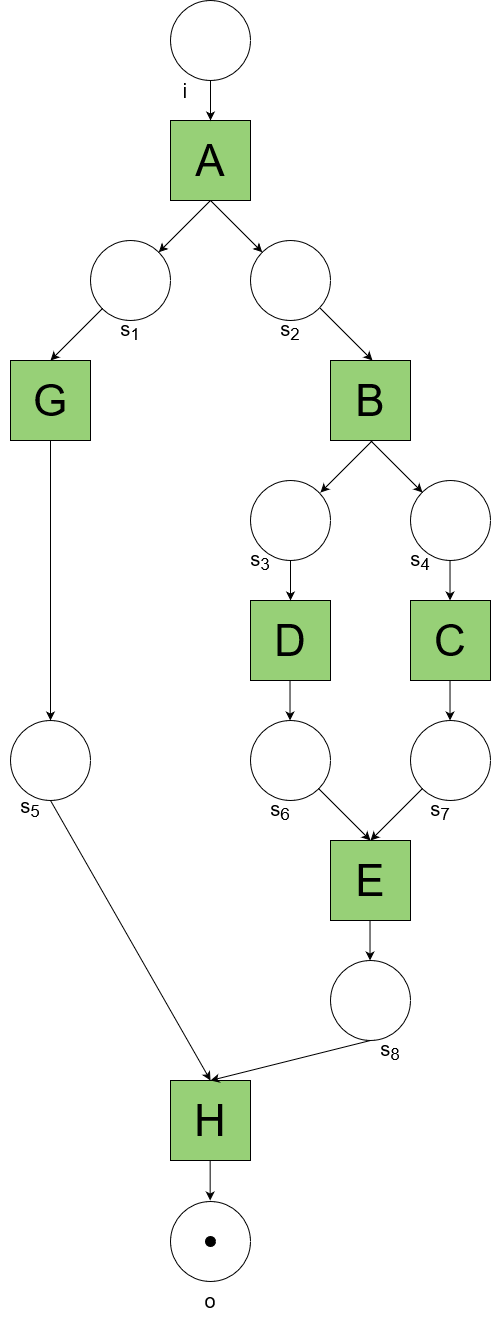

The diagram above was exported from draw.io. Its source (the exported page's mxGraphModel, read from the mxfile embedded in the PNG):
<mxGraphModel dx="3585" dy="1955" grid="1" gridSize="10" guides="1" tooltips="1" connect="1" arrows="1" fold="1" page="1" pageScale="1" pageWidth="1169" pageHeight="827" background="none" math="0" shadow="0">
  <root>
    <mxCell id="0" />
    <mxCell id="1" parent="0" />
    <mxCell id="SZGSnJeuWU-l9K6wn3Cd-1" value="" style="ellipse;whiteSpace=wrap;html=1;aspect=fixed;" vertex="1" parent="1">
      <mxGeometry x="240" y="40" width="80" height="80" as="geometry" />
    </mxCell>
    <mxCell id="SZGSnJeuWU-l9K6wn3Cd-2" value="A" style="rounded=0;whiteSpace=wrap;html=1;fontSize=44;fillColor=#97D077;" vertex="1" parent="1">
      <mxGeometry x="240" y="160" width="80" height="80" as="geometry" />
    </mxCell>
    <mxCell id="SZGSnJeuWU-l9K6wn3Cd-3" value="" style="ellipse;whiteSpace=wrap;html=1;aspect=fixed;" vertex="1" parent="1">
      <mxGeometry x="160" y="280" width="80" height="80" as="geometry" />
    </mxCell>
    <mxCell id="SZGSnJeuWU-l9K6wn3Cd-4" value="" style="ellipse;whiteSpace=wrap;html=1;aspect=fixed;" vertex="1" parent="1">
      <mxGeometry x="320" y="280" width="80" height="80" as="geometry" />
    </mxCell>
    <mxCell id="SZGSnJeuWU-l9K6wn3Cd-5" value="B" style="rounded=0;whiteSpace=wrap;html=1;fontSize=44;fillColor=#97D077;" vertex="1" parent="1">
      <mxGeometry x="400" y="400" width="80" height="80" as="geometry" />
    </mxCell>
    <mxCell id="SZGSnJeuWU-l9K6wn3Cd-6" value="G" style="rounded=0;whiteSpace=wrap;html=1;fontSize=44;fillColor=#97D077;" vertex="1" parent="1">
      <mxGeometry x="80" y="400" width="80" height="80" as="geometry" />
    </mxCell>
    <mxCell id="SZGSnJeuWU-l9K6wn3Cd-7" value="C" style="rounded=0;whiteSpace=wrap;html=1;fontSize=44;fillColor=#97D077;" vertex="1" parent="1">
      <mxGeometry x="480" y="640" width="80" height="80" as="geometry" />
    </mxCell>
    <mxCell id="SZGSnJeuWU-l9K6wn3Cd-8" value="" style="ellipse;whiteSpace=wrap;html=1;aspect=fixed;" vertex="1" parent="1">
      <mxGeometry x="80" y="760" width="80" height="80" as="geometry" />
    </mxCell>
    <mxCell id="SZGSnJeuWU-l9K6wn3Cd-9" value="" style="ellipse;whiteSpace=wrap;html=1;aspect=fixed;" vertex="1" parent="1">
      <mxGeometry x="320" y="520" width="80" height="80" as="geometry" />
    </mxCell>
    <mxCell id="SZGSnJeuWU-l9K6wn3Cd-10" value="" style="ellipse;whiteSpace=wrap;html=1;aspect=fixed;" vertex="1" parent="1">
      <mxGeometry x="480" y="520" width="80" height="80" as="geometry" />
    </mxCell>
    <mxCell id="SZGSnJeuWU-l9K6wn3Cd-11" value="D" style="rounded=0;whiteSpace=wrap;html=1;fontSize=44;fillColor=#97D077;" vertex="1" parent="1">
      <mxGeometry x="320" y="640" width="80" height="80" as="geometry" />
    </mxCell>
    <mxCell id="SZGSnJeuWU-l9K6wn3Cd-12" value="" style="ellipse;whiteSpace=wrap;html=1;aspect=fixed;" vertex="1" parent="1">
      <mxGeometry x="480" y="760" width="80" height="80" as="geometry" />
    </mxCell>
    <mxCell id="SZGSnJeuWU-l9K6wn3Cd-13" value="" style="ellipse;whiteSpace=wrap;html=1;aspect=fixed;" vertex="1" parent="1">
      <mxGeometry x="320" y="760" width="80" height="80" as="geometry" />
    </mxCell>
    <mxCell id="SZGSnJeuWU-l9K6wn3Cd-14" value="E" style="rounded=0;whiteSpace=wrap;html=1;fontSize=44;fillColor=#97D077;" vertex="1" parent="1">
      <mxGeometry x="400" y="880" width="80" height="80" as="geometry" />
    </mxCell>
    <mxCell id="SZGSnJeuWU-l9K6wn3Cd-15" value="" style="ellipse;whiteSpace=wrap;html=1;aspect=fixed;" vertex="1" parent="1">
      <mxGeometry x="400" y="1000" width="80" height="80" as="geometry" />
    </mxCell>
    <mxCell id="SZGSnJeuWU-l9K6wn3Cd-16" value="H" style="rounded=0;whiteSpace=wrap;html=1;fontSize=44;fillColor=#97D077;" vertex="1" parent="1">
      <mxGeometry x="240" y="1120" width="80" height="80" as="geometry" />
    </mxCell>
    <mxCell id="SZGSnJeuWU-l9K6wn3Cd-17" value="" style="ellipse;whiteSpace=wrap;html=1;aspect=fixed;" vertex="1" parent="1">
      <mxGeometry x="240" y="1241" width="80" height="80" as="geometry" />
    </mxCell>
    <mxCell id="SZGSnJeuWU-l9K6wn3Cd-18" value="" style="endArrow=classic;html=1;rounded=0;curved=1;exitX=0.5;exitY=1;exitDx=0;exitDy=0;entryX=0.5;entryY=0;entryDx=0;entryDy=0;" edge="1" parent="1" source="SZGSnJeuWU-l9K6wn3Cd-1" target="SZGSnJeuWU-l9K6wn3Cd-2">
      <mxGeometry width="50" height="50" relative="1" as="geometry">
        <mxPoint x="340" y="370" as="sourcePoint" />
        <mxPoint x="380" y="370" as="targetPoint" />
      </mxGeometry>
    </mxCell>
    <mxCell id="SZGSnJeuWU-l9K6wn3Cd-19" value="" style="endArrow=classic;html=1;rounded=0;curved=1;exitX=0.5;exitY=1;exitDx=0;exitDy=0;entryX=0;entryY=0;entryDx=0;entryDy=0;" edge="1" parent="1" source="SZGSnJeuWU-l9K6wn3Cd-2" target="SZGSnJeuWU-l9K6wn3Cd-4">
      <mxGeometry width="50" height="50" relative="1" as="geometry">
        <mxPoint x="340" y="370" as="sourcePoint" />
        <mxPoint x="380" y="370" as="targetPoint" />
      </mxGeometry>
    </mxCell>
    <mxCell id="SZGSnJeuWU-l9K6wn3Cd-20" value="" style="endArrow=classic;html=1;rounded=0;curved=1;exitX=0.5;exitY=1;exitDx=0;exitDy=0;entryX=1;entryY=0;entryDx=0;entryDy=0;" edge="1" parent="1" source="SZGSnJeuWU-l9K6wn3Cd-2" target="SZGSnJeuWU-l9K6wn3Cd-3">
      <mxGeometry width="50" height="50" relative="1" as="geometry">
        <mxPoint x="290" y="250" as="sourcePoint" />
        <mxPoint x="342" y="302" as="targetPoint" />
      </mxGeometry>
    </mxCell>
    <mxCell id="SZGSnJeuWU-l9K6wn3Cd-21" value="" style="endArrow=classic;html=1;rounded=0;curved=1;exitX=0.5;exitY=1;exitDx=0;exitDy=0;entryX=1;entryY=0;entryDx=0;entryDy=0;" edge="1" parent="1">
      <mxGeometry width="50" height="50" relative="1" as="geometry">
        <mxPoint x="172" y="348" as="sourcePoint" />
        <mxPoint x="120" y="400" as="targetPoint" />
      </mxGeometry>
    </mxCell>
    <mxCell id="SZGSnJeuWU-l9K6wn3Cd-22" value="" style="endArrow=classic;html=1;rounded=0;curved=1;exitX=0.5;exitY=1;exitDx=0;exitDy=0;entryX=0;entryY=0;entryDx=0;entryDy=0;" edge="1" parent="1">
      <mxGeometry width="50" height="50" relative="1" as="geometry">
        <mxPoint x="390" y="348" as="sourcePoint" />
        <mxPoint x="442" y="400" as="targetPoint" />
      </mxGeometry>
    </mxCell>
    <mxCell id="SZGSnJeuWU-l9K6wn3Cd-23" value="" style="endArrow=classic;html=1;rounded=0;curved=1;exitX=0.5;exitY=1;exitDx=0;exitDy=0;entryX=0;entryY=0;entryDx=0;entryDy=0;" edge="1" parent="1">
      <mxGeometry width="50" height="50" relative="1" as="geometry">
        <mxPoint x="440" y="480" as="sourcePoint" />
        <mxPoint x="492" y="532" as="targetPoint" />
      </mxGeometry>
    </mxCell>
    <mxCell id="SZGSnJeuWU-l9K6wn3Cd-25" value="" style="endArrow=classic;html=1;rounded=0;curved=1;exitX=0.5;exitY=1;exitDx=0;exitDy=0;entryX=1;entryY=0;entryDx=0;entryDy=0;" edge="1" parent="1">
      <mxGeometry width="50" height="50" relative="1" as="geometry">
        <mxPoint x="442" y="480" as="sourcePoint" />
        <mxPoint x="390" y="532" as="targetPoint" />
      </mxGeometry>
    </mxCell>
    <mxCell id="SZGSnJeuWU-l9K6wn3Cd-26" value="" style="endArrow=classic;html=1;rounded=0;curved=1;entryX=0.5;entryY=0;entryDx=0;entryDy=0;exitX=0;exitY=1;exitDx=0;exitDy=0;" edge="1" parent="1" source="SZGSnJeuWU-l9K6wn3Cd-12" target="SZGSnJeuWU-l9K6wn3Cd-14">
      <mxGeometry width="50" height="50" relative="1" as="geometry">
        <mxPoint x="460" y="820" as="sourcePoint" />
        <mxPoint x="450" y="827" as="targetPoint" />
      </mxGeometry>
    </mxCell>
    <mxCell id="SZGSnJeuWU-l9K6wn3Cd-28" value="" style="endArrow=classic;html=1;rounded=0;curved=1;entryX=0.5;entryY=0;entryDx=0;entryDy=0;exitX=1;exitY=1;exitDx=0;exitDy=0;strokeColor=#000000;" edge="1" parent="1" source="SZGSnJeuWU-l9K6wn3Cd-13" target="SZGSnJeuWU-l9K6wn3Cd-14">
      <mxGeometry width="50" height="50" relative="1" as="geometry">
        <mxPoint x="380" y="850" as="sourcePoint" />
        <mxPoint x="450" y="827" as="targetPoint" />
      </mxGeometry>
    </mxCell>
    <mxCell id="SZGSnJeuWU-l9K6wn3Cd-29" value="" style="endArrow=classic;html=1;rounded=0;curved=1;exitX=0.5;exitY=1;exitDx=0;exitDy=0;entryX=0.5;entryY=0;entryDx=0;entryDy=0;" edge="1" parent="1" source="SZGSnJeuWU-l9K6wn3Cd-9" target="SZGSnJeuWU-l9K6wn3Cd-11">
      <mxGeometry width="50" height="50" relative="1" as="geometry">
        <mxPoint x="340" y="650" as="sourcePoint" />
        <mxPoint x="380" y="650" as="targetPoint" />
      </mxGeometry>
    </mxCell>
    <mxCell id="SZGSnJeuWU-l9K6wn3Cd-30" value="" style="endArrow=classic;html=1;rounded=0;curved=1;exitX=0.5;exitY=1;exitDx=0;exitDy=0;entryX=0.5;entryY=0;entryDx=0;entryDy=0;" edge="1" parent="1">
      <mxGeometry width="50" height="50" relative="1" as="geometry">
        <mxPoint x="519.52" y="600" as="sourcePoint" />
        <mxPoint x="519.52" y="640" as="targetPoint" />
      </mxGeometry>
    </mxCell>
    <mxCell id="SZGSnJeuWU-l9K6wn3Cd-31" value="" style="endArrow=classic;html=1;rounded=0;curved=1;exitX=0.5;exitY=1;exitDx=0;exitDy=0;entryX=0.5;entryY=0;entryDx=0;entryDy=0;" edge="1" parent="1">
      <mxGeometry width="50" height="50" relative="1" as="geometry">
        <mxPoint x="359.52" y="720" as="sourcePoint" />
        <mxPoint x="359.52" y="760" as="targetPoint" />
      </mxGeometry>
    </mxCell>
    <mxCell id="SZGSnJeuWU-l9K6wn3Cd-32" value="" style="endArrow=classic;html=1;rounded=0;curved=1;exitX=0.5;exitY=1;exitDx=0;exitDy=0;entryX=0.5;entryY=0;entryDx=0;entryDy=0;" edge="1" parent="1">
      <mxGeometry width="50" height="50" relative="1" as="geometry">
        <mxPoint x="519.52" y="720" as="sourcePoint" />
        <mxPoint x="519.52" y="760" as="targetPoint" />
      </mxGeometry>
    </mxCell>
    <mxCell id="SZGSnJeuWU-l9K6wn3Cd-34" value="" style="endArrow=classic;html=1;rounded=0;curved=1;entryX=0.5;entryY=0;entryDx=0;entryDy=0;exitX=0.5;exitY=1;exitDx=0;exitDy=0;" edge="1" parent="1" source="SZGSnJeuWU-l9K6wn3Cd-6" target="SZGSnJeuWU-l9K6wn3Cd-8">
      <mxGeometry width="50" height="50" relative="1" as="geometry">
        <mxPoint x="150" y="510" as="sourcePoint" />
        <mxPoint x="160" y="500" as="targetPoint" />
      </mxGeometry>
    </mxCell>
    <mxCell id="SZGSnJeuWU-l9K6wn3Cd-36" value="" style="endArrow=classic;html=1;rounded=0;curved=1;entryX=0.5;entryY=0;entryDx=0;entryDy=0;exitX=0.5;exitY=1;exitDx=0;exitDy=0;strokeColor=#000000;" edge="1" parent="1" source="SZGSnJeuWU-l9K6wn3Cd-8" target="SZGSnJeuWU-l9K6wn3Cd-16">
      <mxGeometry width="50" height="50" relative="1" as="geometry">
        <mxPoint x="120" y="620" as="sourcePoint" />
        <mxPoint x="270" y="930" as="targetPoint" />
      </mxGeometry>
    </mxCell>
    <mxCell id="SZGSnJeuWU-l9K6wn3Cd-37" value="" style="endArrow=classic;html=1;rounded=0;curved=1;exitX=0.5;exitY=1;exitDx=0;exitDy=0;entryX=0.5;entryY=0;entryDx=0;entryDy=0;" edge="1" parent="1" source="SZGSnJeuWU-l9K6wn3Cd-15" target="SZGSnJeuWU-l9K6wn3Cd-16">
      <mxGeometry width="50" height="50" relative="1" as="geometry">
        <mxPoint x="340" y="850" as="sourcePoint" />
        <mxPoint x="310" y="1070" as="targetPoint" />
      </mxGeometry>
    </mxCell>
    <mxCell id="SZGSnJeuWU-l9K6wn3Cd-38" value="" style="endArrow=classic;html=1;rounded=0;curved=1;exitX=0.5;exitY=1;exitDx=0;exitDy=0;entryX=0.5;entryY=0;entryDx=0;entryDy=0;" edge="1" parent="1">
      <mxGeometry width="50" height="50" relative="1" as="geometry">
        <mxPoint x="439.52" y="960" as="sourcePoint" />
        <mxPoint x="439.52" y="1000" as="targetPoint" />
      </mxGeometry>
    </mxCell>
    <mxCell id="SZGSnJeuWU-l9K6wn3Cd-39" value="" style="endArrow=classic;html=1;rounded=0;curved=1;exitX=0.5;exitY=1;exitDx=0;exitDy=0;entryX=0.5;entryY=0;entryDx=0;entryDy=0;" edge="1" parent="1">
      <mxGeometry width="50" height="50" relative="1" as="geometry">
        <mxPoint x="279.65999999999997" y="1200" as="sourcePoint" />
        <mxPoint x="279.65999999999997" y="1240" as="targetPoint" />
      </mxGeometry>
    </mxCell>
    <mxCell id="SZGSnJeuWU-l9K6wn3Cd-40" value="" style="ellipse;whiteSpace=wrap;html=1;aspect=fixed;fillColor=#000000;" vertex="1" parent="1">
      <mxGeometry x="275" y="1276" width="10" height="10" as="geometry" />
    </mxCell>
    <mxCell id="SZGSnJeuWU-l9K6wn3Cd-42" value="s&lt;sub&gt;1&lt;/sub&gt;" style="text;html=1;strokeColor=none;fillColor=none;align=center;verticalAlign=middle;whiteSpace=wrap;rounded=0;fontSize=20;" vertex="1" parent="1">
      <mxGeometry x="170" y="350" width="60" height="40" as="geometry" />
    </mxCell>
    <mxCell id="SZGSnJeuWU-l9K6wn3Cd-43" value="s&lt;sub&gt;2&lt;/sub&gt;" style="text;html=1;strokeColor=none;fillColor=none;align=center;verticalAlign=middle;whiteSpace=wrap;rounded=0;fontSize=20;" vertex="1" parent="1">
      <mxGeometry x="330" y="350" width="60" height="40" as="geometry" />
    </mxCell>
    <mxCell id="SZGSnJeuWU-l9K6wn3Cd-44" value="i" style="text;html=1;strokeColor=none;fillColor=none;align=center;verticalAlign=middle;whiteSpace=wrap;rounded=0;fontSize=20;" vertex="1" parent="1">
      <mxGeometry x="225" y="110" width="60" height="40" as="geometry" />
    </mxCell>
    <mxCell id="SZGSnJeuWU-l9K6wn3Cd-45" value="o" style="text;html=1;strokeColor=none;fillColor=none;align=center;verticalAlign=middle;whiteSpace=wrap;rounded=0;fontSize=20;" vertex="1" parent="1">
      <mxGeometry x="250" y="1320" width="60" height="40" as="geometry" />
    </mxCell>
    <mxCell id="SZGSnJeuWU-l9K6wn3Cd-46" value="s&lt;sub&gt;3&lt;/sub&gt;" style="text;html=1;strokeColor=none;fillColor=none;align=center;verticalAlign=middle;whiteSpace=wrap;rounded=0;fontSize=20;" vertex="1" parent="1">
      <mxGeometry x="300" y="580" width="60" height="40" as="geometry" />
    </mxCell>
    <mxCell id="SZGSnJeuWU-l9K6wn3Cd-47" value="s&lt;sub&gt;4&lt;/sub&gt;" style="text;html=1;strokeColor=none;fillColor=none;align=center;verticalAlign=middle;whiteSpace=wrap;rounded=0;fontSize=20;" vertex="1" parent="1">
      <mxGeometry x="460" y="580" width="60" height="40" as="geometry" />
    </mxCell>
    <mxCell id="SZGSnJeuWU-l9K6wn3Cd-48" value="s&lt;sub&gt;5&lt;/sub&gt;" style="text;html=1;strokeColor=none;fillColor=none;align=center;verticalAlign=middle;whiteSpace=wrap;rounded=0;fontSize=20;" vertex="1" parent="1">
      <mxGeometry x="70" y="827" width="60" height="40" as="geometry" />
    </mxCell>
    <mxCell id="SZGSnJeuWU-l9K6wn3Cd-49" value="s&lt;sub&gt;6&lt;/sub&gt;" style="text;html=1;strokeColor=none;fillColor=none;align=center;verticalAlign=middle;whiteSpace=wrap;rounded=0;fontSize=20;" vertex="1" parent="1">
      <mxGeometry x="320" y="830" width="60" height="40" as="geometry" />
    </mxCell>
    <mxCell id="SZGSnJeuWU-l9K6wn3Cd-50" value="s&lt;sub&gt;7&lt;/sub&gt;" style="text;html=1;strokeColor=none;fillColor=none;align=center;verticalAlign=middle;whiteSpace=wrap;rounded=0;fontSize=20;" vertex="1" parent="1">
      <mxGeometry x="480" y="830" width="60" height="40" as="geometry" />
    </mxCell>
    <mxCell id="SZGSnJeuWU-l9K6wn3Cd-51" value="s&lt;sub&gt;8&lt;/sub&gt;" style="text;html=1;strokeColor=none;fillColor=none;align=center;verticalAlign=middle;whiteSpace=wrap;rounded=0;fontSize=20;" vertex="1" parent="1">
      <mxGeometry x="430" y="1070" width="60" height="40" as="geometry" />
    </mxCell>
  </root>
</mxGraphModel>